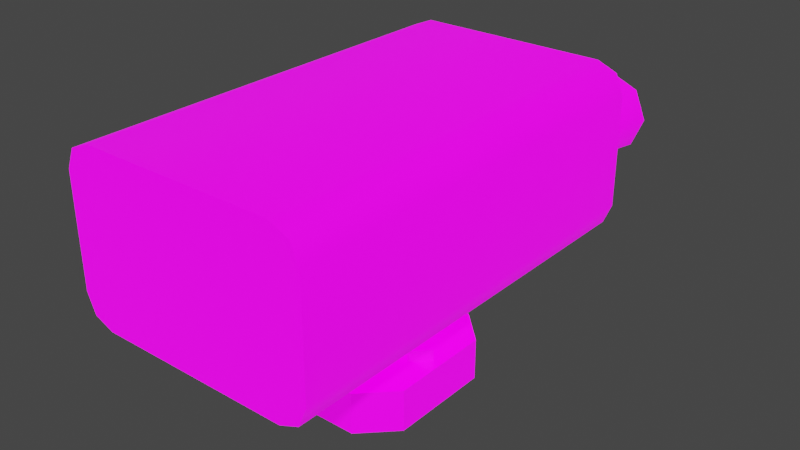 # Source: prop-camera.blend  (saved by Blender 2.93.21; exported with 4.5.12 LTS)
import bpy
from mathutils import Matrix  # noqa: F401  (used for matrix-valued properties, if any)

bpy.ops.wm.read_factory_settings(use_empty=True)
scene = bpy.context.scene
scene.name = 'Scene'

# ---- collections
col_collection = bpy.data.collections.new('Collection'); scene.collection.children.link(col_collection)

# ---- images (referenced by path relative to the original .blend; pixels are not part of the script)
import os
ASSET_DIR = os.environ.get("B2B_ASSET_DIR", "")  # directory of the original .blend (textures are referenced by path, not embedded)
HERE = os.path.dirname(os.path.abspath(__file__))  # packed textures are extracted next to this script under _unpacked/

def load_image(name, relpath, width, height, colorspace="sRGB"):
    """Load a texture the original file referenced (path relative to the .blend, or extracted next to this script)."""
    p = next((c for c in (os.path.join(HERE, relpath), os.path.join(ASSET_DIR, relpath)) if relpath and os.path.exists(c)), "")
    if p:
        img = bpy.data.images.load(p, check_existing=True)
        img.name = name
    else:  # same state as the original file: an image datablock whose file is absent (Cycles renders it pink)
        img = bpy.data.images.new(name, width, height)
        img.source = "FILE"
        img.filepath = "//" + (relpath or name)
    img.colorspace_settings.name = colorspace
    return img
img_prop_camera_diffuse = load_image('prop-camera-diffuse', 'prop-camera-diffuse.png', 1024, 1024, 'sRGB')
img_prop_camera_emission_png = load_image('prop-camera-emission.png', 'prop-camera-emission.png', 1024, 1024, 'sRGB')

# ---- materials (node trees are filled in below, after node groups)
mat_prop_camera = bpy.data.materials.new('prop-camera')
mat_prop_camera.alpha_threshold = 0.0
mat_prop_camera.line_color = (0.0, 0.0, 0.0, 1.0)

# ---- material node trees
mat_prop_camera.use_nodes = True; mat_prop_camera.node_tree.nodes.clear()
_N = mat_prop_camera.node_tree.nodes; _L = mat_prop_camera.node_tree.links
n0 = _N.new('ShaderNodeOutputMaterial'); n0.name = 'Material Output'; n0.location = (300, 300)
n1 = _N.new('ShaderNodeBsdfPrincipled'); n1.name = 'Principled BSDF'; n1.location = (10, 300)
n1.distribution = 'GGX'
n1.subsurface_method = 'BURLEY'
n1.inputs[2].default_value = 0.4
n1.inputs[3].default_value = 1.45
n1.inputs[28].default_value = 1.0
n2 = _N.new('ShaderNodeTexImage'); n2.name = 'Image Texture'; n2.location = (-280, 280)
n2.image = img_prop_camera_diffuse
n3 = _N.new('ShaderNodeTexImage'); n3.name = 'Image Texture.001'; n3.location = (-280, -60)
n3.image = img_prop_camera_emission_png
_L.new(n1.outputs[0], n0.inputs[0])
_L.new(n2.outputs[0], n1.inputs[0])
_L.new(n3.outputs[0], n1.inputs[27])
n0.is_active_output = True

# ---- world
world_world = bpy.data.worlds.new('World'); scene.world = world_world
world_world.use_nodes = True; world_world.node_tree.nodes.clear()
_N = world_world.node_tree.nodes; _L = world_world.node_tree.links
n0 = _N.new('ShaderNodeOutputWorld'); n0.name = 'World Output'; n0.location = (300, 300)
n1 = _N.new('ShaderNodeBackground'); n1.name = 'Background'; n1.location = (10, 300)
n1.inputs[0].default_value = (0.05088, 0.05088, 0.05088, 1.0)
_L.new(n1.outputs[0], n0.inputs[0])
n0.is_active_output = True
world_world.color = (0.05088, 0.05088, 0.05088)
world_world.use_sun_shadow = False
world_world.sun_shadow_jitter_overblur = 0.0

# ---- meshes
me_prop_camera_base = bpy.data.meshes.new('prop-camera-base')
me_prop_camera_base.from_pydata([(0.07417, 0.12, -0.03), (0.12, 0.07417, -0.03), (0.12, 0.07417, 0.03), (0.07417, 0.12, 0.03), (0.12, -0.07417, -0.03), (0.07417, -0.12, -0.03), (0.07417, -0.12, 0.03), (0.12, -0.07417, 0.03), (-0.12, 0.07417, -0.03), (-0.07417, 0.12, -0.03), (-0.07417, 0.12, 0.03), (-0.12, 0.07417, 0.03), (-0.07417, -0.12, -0.03), (-0.12, -0.07417, -0.03), (-0.12, -0.07417, 0.03), (-0.07417, -0.12, 0.03), (-0.084, -0.0236, 0.03), (-0.0604, 2.705e-09, 0.03), (-0.084, 0.0236, 0.03), (-0.1076, -1.399e-08, 0.03), (-0.084, -0.0236, 0.0469), (-0.0604, 2.705e-09, 0.0469), (-0.084, 0.0236, 0.0469), (-0.1076, -1.399e-08, 0.0469), (0.084, -0.0236, 0.03), (0.1076, 5.745e-08, 0.03), (0.084, 0.0236, 0.03), (0.0604, 4.076e-08, 0.03), (0.084, -0.0236, 0.0469), (0.1076, 5.745e-08, 0.0469), (0.084, 0.0236, 0.0469), (0.0604, 4.076e-08, 0.0469)], [], [(9, 10, 3, 0), (13, 14, 11, 8), (14, 15, 6, 7, 2, 3, 10, 11), (5, 6, 15, 12), (0, 3, 2, 1), (6, 5, 4, 7), (14, 13, 12, 15), (10, 9, 8, 11), (1, 2, 7, 4), (18, 19, 23, 22), (16, 17, 21, 20), (19, 16, 20, 23), (17, 18, 22, 21), (21, 22, 23, 20), (26, 27, 31, 30), (24, 25, 29, 28), (27, 24, 28, 31), (25, 26, 30, 29), (29, 30, 31, 28)])
_uv = me_prop_camera_base.uv_layers.new(name='UVMap')
_uv.uv.foreach_set('vector', [0.9785, 0.4593, 0.9328, 0.4593, 0.9328, 0.3463, 0.9785, 0.3463, 0.9785, 0.6217, 0.9328, 0.6217, 0.9328, 0.5087, 0.9785, 0.5087, 0.4783, 0.563, 0.5132, 0.5281, 0.6262, 0.5281, 0.6611, 0.563, 0.6611, 0.676, 0.6262, 0.7109, 0.5132, 0.7109, 0.4783, 0.676, 0.9785, 0.1345, 0.9328, 0.1345, 0.9328, 0.02146, 0.9785, 0.02146, 0.9785, 0.3463, 0.9328, 0.3463, 0.9328, 0.2969, 0.9785, 0.2969, 0.9328, 0.1345, 0.9785, 0.1345, 0.9785, 0.1839, 0.9328, 0.1839, 0.9328, 0.6217, 0.9785, 0.6217, 0.9785, 0.6711, 0.9328, 0.6711, 0.9328, 0.4593, 0.9785, 0.4593, 0.9785, 0.5087, 0.9328, 0.5087, 0.9785, 0.2969, 0.9328, 0.2969, 0.9328, 0.1839, 0.9785, 0.1839, 0.2978, 0.9004, 0.2724, 0.9004, 0.2724, 0.8875, 0.2978, 0.8875, 0.2724, 0.8492, 0.2978, 0.8492, 0.2978, 0.8621, 0.2724, 0.8621, 0.2595, 0.8875, 0.2595, 0.8621, 0.2724, 0.8621, 0.2724, 0.8875, 0.3107, 0.8621, 0.3107, 0.8875, 0.2978, 0.8875, 0.2978, 0.8621, 0.2978, 0.8621, 0.2978, 0.8875, 0.2724, 0.8875, 0.2724, 0.8621, 0.3919, 0.9004, 0.3665, 0.9004, 0.3665, 0.8875, 0.3919, 0.8875, 0.3665, 0.8492, 0.3919, 0.8492, 0.3919, 0.8621, 0.3665, 0.8621, 0.3536, 0.8875, 0.3536, 0.8621, 0.3665, 0.8621, 0.3665, 0.8875, 0.4048, 0.8621, 0.4048, 0.8875, 0.3919, 0.8875, 0.3919, 0.8621, 0.3919, 0.8621, 0.3919, 0.8875, 0.3665, 0.8875, 0.3665, 0.8621])
me_prop_camera_base.materials.append(mat_prop_camera)
me_prop_camera_base.use_remesh_preserve_volume = False
me_prop_camera_base.use_remesh_preserve_attributes = False
me_prop_camera_base.use_mirror_vertex_groups = False
me_prop_camera_base.use_paint_bone_selection = False
me_prop_camera_base.use_paint_mask = True
me_prop_camera_base.update()
me_prop_camera = bpy.data.meshes.new('prop-camera')
me_prop_camera.from_pydata([(-0.1394, -0.3, 0.33), (-0.18, -0.3, 0.2894), (-0.1681, -0.3, 0.3181), (-0.18, -0.3, 0.1306), (-0.1394, -0.3, 0.09), (-0.1681, -0.3, 0.1019), (-0.18, 0.3, 0.2894), (-0.1394, 0.3, 0.33), (-0.1681, 0.3, 0.3181), (-0.1394, 0.3, 0.09), (-0.18, 0.3, 0.1306), (-0.1681, 0.3, 0.1019), (0.18, -0.3, 0.2894), (0.1394, -0.3, 0.33), (0.1681, -0.3, 0.3181), (0.1394, -0.3, 0.09), (0.18, -0.3, 0.1306), (0.1681, -0.3, 0.1019), (0.1394, 0.3, 0.33), (0.18, 0.3, 0.2894), (0.1681, 0.3, 0.3181), (0.18, 0.3, 0.1306), (0.1394, 0.3, 0.09), (0.1681, 0.3, 0.1019), (0.09264, 0.3, 0.2525), (0.1227, 0.3, 0.2401), (0.1352, 0.3, 0.21), (0.1227, 0.3, 0.1799), (0.09264, 0.3, 0.1675), (0.06255, 0.3, 0.1799), (0.05009, 0.3, 0.21), (0.06255, 0.3, 0.2401), (0.09264, 0.4252, 0.2689), (0.1343, 0.4252, 0.2516), (0.1515, 0.4252, 0.21), (0.1343, 0.4252, 0.1684), (0.09264, 0.4252, 0.1511), (0.05102, 0.4252, 0.1684), (0.03378, 0.4252, 0.21), (0.05102, 0.4252, 0.2516), (-0.1213, 0.3, 0.1553), (-0.1055, 0.3, 0.1462), (-0.1055, 0.3, 0.1279), (-0.1213, 0.3, 0.1188), (-0.137, 0.3, 0.1279), (-0.137, 0.3, 0.1462), (-0.1213, 0.3144, 0.1553), (-0.1055, 0.3144, 0.1462), (-0.1055, 0.3144, 0.1279), (-0.1213, 0.3144, 0.1188), (-0.137, 0.3144, 0.1279), (-0.137, 0.3144, 0.1462), (-4.425e-09, -0.02826, 0.09), (0.02447, -0.01413, 0.09), (0.02447, 0.01413, 0.09), (-2.89e-08, 0.02826, 0.09), (-0.02447, 0.01413, 0.09), (-0.02447, -0.01413, 0.09), (1.365e-09, -0.04251, -0.01207), (0.03681, -0.02125, -0.01207), (0.03681, 0.02125, -0.01207), (-3.546e-08, 0.04251, -0.01207), (-0.03681, 0.02125, -0.01207), (-0.03681, -0.02125, -0.01207), (-0.02447, -0.01413, 0.02245), (-4.425e-09, -0.02826, 0.02245), (-2.89e-08, 0.02826, 0.02245), (-0.02447, 0.01413, 0.02245), (0.02447, -0.01413, 0.02245), (0.02447, 0.01413, 0.02245), (-1.397e-08, 2.086e-08, -0.04994)], [], [(21, 19, 12, 16), (15, 17, 16, 12, 14, 13, 0, 2, 1, 3, 5, 4), (7, 0, 13, 18), (9, 11, 10, 6, 8, 7, 18, 20, 19, 21, 23, 22), (22, 15, 4, 9), (21, 16, 17, 23), (23, 17, 15, 22), (6, 1, 2, 8), (8, 2, 0, 7), (12, 19, 20, 14), (14, 20, 18, 13), (3, 10, 11, 5), (5, 11, 9, 4), (3, 1, 6, 10), (24, 25, 33, 32), (31, 24, 32, 39), (29, 30, 38, 37), (27, 28, 36, 35), (25, 26, 34, 33), (30, 31, 39, 38), (28, 29, 37, 36), (26, 27, 35, 34), (33, 34, 35, 36, 37, 38, 39, 32), (41, 42, 48, 47), (44, 45, 51, 50), (42, 43, 49, 48), (40, 41, 47, 46), (45, 40, 46, 51), (43, 44, 50, 49), (47, 48, 49, 50, 51, 46), (64, 63, 58, 65), (66, 61, 62, 67), (68, 59, 60, 69), (67, 62, 63, 64), (69, 60, 61, 66), (65, 58, 59, 68), (52, 65, 68, 53), (54, 69, 66, 55), (56, 67, 64, 57), (53, 68, 69, 54), (55, 66, 67, 56), (57, 64, 65, 52), (59, 58, 70), (58, 63, 70), (62, 61, 70), (60, 59, 70), (63, 62, 70), (61, 60, 70)])
me_prop_camera.polygons.foreach_set('use_smooth', [True] * 48)
_k = set([(0, 2), (0, 13), (1, 2), (1, 3), (3, 5), (4, 5), (4, 15), (6, 8), (6, 10), (7, 8), (7, 18), (9, 11), (9, 22), (10, 11), (12, 14), (12, 16), (13, 14), (15, 17), (16, 17), (18, 20), (19, 20), (19, 21), (21, 23), (22, 23), (32, 33), (32, 39), (33, 34), (34, 35), (35, 36), (36, 37), (37, 38), (38, 39), (46, 47), (46, 51), (47, 48), (48, 49), (49, 50), (50, 51)])
me_prop_camera.attributes.new('sharp_edge', 'BOOLEAN', 'EDGE').data.foreach_set('value', [ (min(e.vertices), max(e.vertices)) in _k for e in me_prop_camera.edges])
_uv = me_prop_camera.uv_layers.new(name='UVMap')
_uv.uv.foreach_set('vector', [0.2849, 0.02146, 0.4076, 0.02146, 0.4076, 0.4852, 0.2849, 0.4852, 0.02146, 0.5595, 0.03066, 0.5373, 0.05287, 0.5281, 0.1755, 0.5281, 0.1977, 0.5373, 0.2069, 0.5595, 0.2069, 0.7749, 0.1977, 0.7971, 0.1755, 0.8063, 0.05287, 0.8063, 0.03066, 0.7971, 0.02146, 0.7749, 0.6711, 0.02146, 0.6711, 0.4852, 0.4557, 0.4852, 0.4557, 0.02146, 0.2499, 0.5595, 0.2591, 0.5373, 0.2813, 0.5281, 0.4039, 0.5281, 0.4261, 0.5373, 0.4353, 0.5595, 0.4353, 0.7749, 0.4261, 0.7971, 0.4039, 0.8063, 0.2813, 0.8063, 0.2591, 0.7971, 0.2499, 0.7749, 0.2369, 0.02146, 0.2369, 0.4852, 0.02146, 0.4852, 0.02146, 0.02146, 0.2849, 0.02146, 0.2849, 0.4852, 0.2609, 0.4852, 0.2609, 0.02146, 0.2609, 0.02146, 0.2609, 0.4852, 0.2369, 0.4852, 0.2369, 0.02146, 0.7192, 0.02146, 0.7192, 0.4852, 0.6951, 0.4852, 0.6951, 0.02146, 0.6951, 0.02146, 0.6951, 0.4852, 0.6711, 0.4852, 0.6711, 0.02146, 0.4076, 0.4852, 0.4076, 0.02146, 0.4316, 0.02146, 0.4316, 0.4852, 0.4316, 0.4852, 0.4316, 0.02146, 0.4557, 0.02146, 0.4557, 0.4852, 0.8418, 0.4852, 0.8418, 0.02146, 0.8659, 0.02146, 0.8659, 0.4852, 0.8659, 0.4852, 0.8659, 0.02146, 0.8899, 0.02146, 0.8899, 0.4852, 0.8418, 0.4852, 0.7192, 0.4852, 0.7192, 0.02146, 0.8418, 0.02146, 0.8041, 0.5281, 0.8041, 0.5625, 0.7075, 0.5625, 0.7075, 0.5281, 0.8041, 0.8134, 0.8041, 0.8478, 0.7075, 0.8478, 0.7075, 0.8134, 0.8041, 0.7438, 0.8041, 0.7786, 0.7075, 0.7786, 0.7075, 0.7438, 0.8041, 0.6321, 0.8041, 0.6665, 0.7075, 0.6665, 0.7075, 0.6321, 0.8041, 0.5625, 0.8041, 0.5973, 0.7075, 0.5973, 0.7075, 0.5625, 0.8041, 0.7786, 0.8041, 0.8134, 0.7075, 0.8134, 0.7075, 0.7786, 0.8041, 0.7094, 0.8041, 0.7438, 0.7075, 0.7438, 0.7075, 0.7094, 0.8041, 0.5973, 0.8041, 0.6321, 0.7075, 0.6321, 0.7075, 0.5973, 0.08089, 0.8492, 0.1055, 0.8738, 0.1055, 0.9087, 0.08089, 0.9333, 0.04608, 0.9333, 0.02146, 0.9087, 0.02146, 0.8738, 0.04608, 0.8492, 0.8851, 0.5633, 0.8851, 0.5774, 0.8739, 0.5774, 0.8739, 0.5633, 0.8851, 0.6056, 0.8851, 0.6197, 0.8739, 0.6197, 0.8739, 0.6056, 0.8851, 0.5774, 0.8851, 0.5915, 0.8739, 0.5915, 0.8739, 0.5774, 0.8851, 0.5492, 0.8851, 0.5633, 0.8739, 0.5633, 0.8739, 0.5492, 0.8851, 0.5351, 0.8851, 0.5492, 0.8739, 0.5492, 0.8739, 0.5351, 0.8851, 0.5915, 0.8851, 0.6056, 0.8739, 0.6056, 0.8739, 0.5915, 0.8617, 0.5563, 0.8495, 0.5492, 0.8495, 0.5351, 0.8617, 0.5281, 0.8739, 0.5351, 0.8739, 0.5492, 0.5232, 0.7928, 0.5024, 0.7727, 0.5293, 0.7539, 0.5411, 0.7802, 0.5071, 0.8325, 0.4783, 0.8325, 0.4845, 0.8003, 0.5113, 0.8111, 0.5232, 0.8723, 0.5024, 0.8923, 0.4845, 0.8648, 0.5113, 0.854, 0.5113, 0.8111, 0.4845, 0.8003, 0.5024, 0.7727, 0.5232, 0.7928, 0.5113, 0.854, 0.4845, 0.8648, 0.4783, 0.8325, 0.5071, 0.8325, 0.5411, 0.8848, 0.5293, 0.9112, 0.5024, 0.8923, 0.5232, 0.8723, 0.6362, 0.8849, 0.584, 0.8849, 0.584, 0.8631, 0.6362, 0.8631, 0.6362, 0.8412, 0.584, 0.8412, 0.584, 0.8194, 0.6362, 0.8194, 0.6362, 0.7975, 0.584, 0.7975, 0.584, 0.7757, 0.6362, 0.7757, 0.6362, 0.8631, 0.584, 0.8631, 0.584, 0.8412, 0.6362, 0.8412, 0.6362, 0.8194, 0.584, 0.8194, 0.584, 0.7975, 0.6362, 0.7975, 0.6362, 0.7757, 0.584, 0.7757, 0.584, 0.7539, 0.6362, 0.7539, 0.2166, 0.8689, 0.2166, 0.9082, 0.1825, 0.8886, 0.2166, 0.9082, 0.1825, 0.9279, 0.1825, 0.8886, 0.1484, 0.9082, 0.1484, 0.8689, 0.1825, 0.8886, 0.1825, 0.8492, 0.2166, 0.8689, 0.1825, 0.8886, 0.1825, 0.9279, 0.1484, 0.9082, 0.1825, 0.8886, 0.1484, 0.8689, 0.1825, 0.8492, 0.1825, 0.8886])
me_prop_camera.materials.append(mat_prop_camera)
me_prop_camera.use_remesh_preserve_volume = False
me_prop_camera.use_remesh_preserve_attributes = False
me_prop_camera.use_mirror_vertex_groups = False
me_prop_camera.use_paint_bone_selection = False
me_prop_camera.use_paint_mask = True
me_prop_camera.update()

# ---- objects
ob_prop_camera_base = bpy.data.objects.new('prop-camera-base', me_prop_camera_base)
ob_prop_camera = bpy.data.objects.new('prop-camera', me_prop_camera)

# ---- transforms, parenting, visibility, modifiers, constraints
ob_prop_camera_base.location = (0.0, 0.0, 0.0)
ob_prop_camera_base.lock_rotations_4d = False
ob_prop_camera_base.empty_display_type = 'ARROWS'
ob_prop_camera_base.lineart.crease_threshold = 0.0
_m = ob_prop_camera_base.modifiers.new('EdgeSplit', 'EDGE_SPLIT')
_m.use_edge_angle = False
ob_prop_camera.parent = ob_prop_camera_base
ob_prop_camera.location = (-1.397e-09, -4.552e-16, 0.03)
ob_prop_camera.lock_rotations_4d = False
ob_prop_camera.empty_display_type = 'ARROWS'
ob_prop_camera.lineart.crease_threshold = 0.0
_m = ob_prop_camera.modifiers.new('EdgeSplit', 'EDGE_SPLIT')
_m.use_edge_angle = False

# ---- collection membership
col_collection.objects.link(ob_prop_camera_base)
col_collection.objects.link(ob_prop_camera)

# ---- scene / render settings (as saved in the file)
scene.frame_start = 0; scene.frame_end = 250; scene.frame_set(2)
scene.render.engine = 'CYCLES'
scene.render.fps = 30
scene.cycles.use_denoising = False
scene.cycles.samples = 128
scene.cycles.sampling_pattern = 'TABULATED_SOBOL'
scene.cycles.use_adaptive_sampling = False
scene.cycles.use_light_tree = False
scene.view_settings.view_transform = 'Filmic'
bpy.context.view_layer.update()

# ---- added for rendering (the .blend has no active camera and no usable light): camera, sun
cam_auto = bpy.data.cameras.new('AutoCamera')
cam_auto.lens = 50.0
cam_auto.sensor_width = 36.0
cam_auto.clip_end = 1000.0
ob_auto_camera = bpy.data.objects.new('AutoCamera', cam_auto)
scene.collection.objects.link(ob_auto_camera)
ob_auto_camera.location = (0.831462, -0.935164, 0.83017)
ob_auto_camera.rotation_euler = (1.09748, -7.21219e-08, 0.694738)
scene.camera = ob_auto_camera
light_auto_sun = bpy.data.lights.new('AutoSun', 'SUN')
light_auto_sun.energy = 3.0
light_auto_sun.angle = 0.0523599
ob_auto_sun = bpy.data.objects.new('AutoSun', light_auto_sun)
scene.collection.objects.link(ob_auto_sun)
ob_auto_sun.rotation_euler = (0.872665, 0.174533, 0.523599)
bpy.context.view_layer.update()
